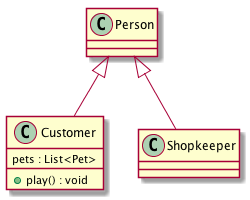

The diagram above was rendered by PlantUML. Its source (embedded in the PNG):
@startuml
class Customer {
    pets : List<Pet>
    
    + play() : void
}
Person <|-- Customer
Person <|-- Shopkeeper
@enduml